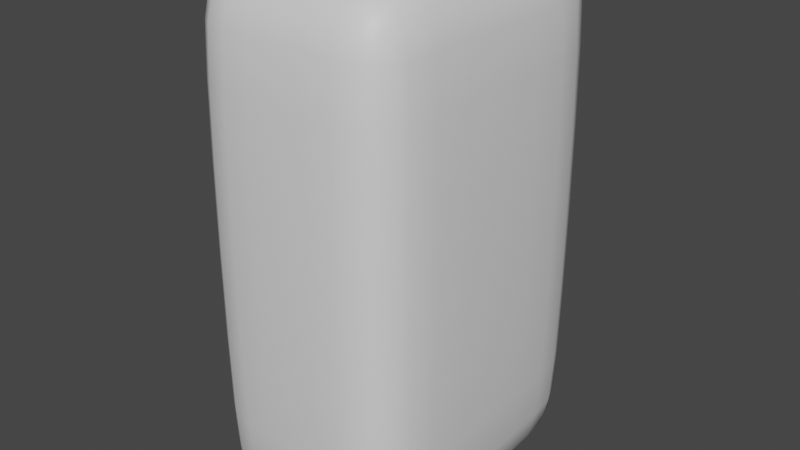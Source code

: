 # Source: Pasta.blend  (saved by Blender 3.3.6; exported with 4.5.12 LTS)
import bpy
from mathutils import Matrix  # noqa: F401  (used for matrix-valued properties, if any)

bpy.ops.wm.read_factory_settings(use_empty=True)
scene = bpy.context.scene
scene.name = 'Scene'

# ---- collections
col_collection = bpy.data.collections.new('Collection'); scene.collection.children.link(col_collection)

# ---- materials (node trees are filled in below, after node groups)
mat_material = bpy.data.materials.new('Material')
mat_material.alpha_threshold = 0.0
mat_material.use_transparent_shadow = False
mat_material.roughness = 0.5
mat_material.line_color = (0.0, 0.0, 0.0, 1.0)

# ---- material node trees
mat_material.use_nodes = True; mat_material.node_tree.nodes.clear()
_N = mat_material.node_tree.nodes; _L = mat_material.node_tree.links
n0 = _N.new('ShaderNodeOutputMaterial'); n0.name = 'Material Output'; n0.location = (300, 300)
n1 = _N.new('ShaderNodeBsdfPrincipled'); n1.name = 'Principled BSDF'; n1.location = (10, 300)
n1.distribution = 'GGX'
n1.subsurface_method = 'RANDOM_WALK_SKIN'
n1.inputs[3].default_value = 1.45
n1.inputs[27].default_value = (0.0, 0.0, 0.0, 1.0)
n1.inputs[28].default_value = 1.0
_L.new(n1.outputs[0], n0.inputs[0])
n0.is_active_output = True

# ---- world
world_world = bpy.data.worlds.new('World'); scene.world = world_world
world_world.use_nodes = True; world_world.node_tree.nodes.clear()
_N = world_world.node_tree.nodes; _L = world_world.node_tree.links
n0 = _N.new('ShaderNodeOutputWorld'); n0.name = 'World Output'; n0.location = (300, 300)
n1 = _N.new('ShaderNodeBackground'); n1.name = 'Background'; n1.location = (10, 300)
n1.inputs[0].default_value = (0.05088, 0.05088, 0.05088, 1.0)
_L.new(n1.outputs[0], n0.inputs[0])
n0.is_active_output = True
world_world.color = (0.05088, 0.05088, 0.05088)
world_world.use_sun_shadow = False
world_world.sun_shadow_jitter_overblur = 0.0

# ---- meshes
me_cube = bpy.data.meshes.new('Cube')
me_cube.from_pydata([(0.2708, 0.5, 0.8223), (0.2708, 0.4223, 0.9), (0.3484, 0.4223, 0.8223), (0.2708, 0.4223, -0.9), (0.2708, 0.5, -0.8223), (0.3484, 0.4223, -0.8223), (0.3484, -0.4223, 0.8223), (0.2708, -0.4223, 0.9), (0.2708, -0.5, 0.8223), (0.3484, -0.4223, -0.8223), (0.2708, -0.5, -0.8223), (0.2708, -0.4223, -0.9), (-0.2708, 0.5, 0.8223), (-0.3484, 0.4223, 0.8223), (-0.2708, 0.4223, 0.9), (-0.3484, 0.4223, -0.8223), (-0.2708, 0.5, -0.8223), (-0.2708, 0.4223, -0.9), (-0.3484, -0.4223, 0.8223), (-0.2708, -0.5, 0.8223), (-0.2708, -0.4223, 0.9), (-0.2708, -0.4223, -0.9), (-0.2708, -0.5, -0.8223), (-0.3484, -0.4223, -0.8223)], [], [(17, 3, 11, 21), (23, 18, 13, 15), (10, 8, 19, 22), (1, 14, 20, 7), (5, 2, 6, 9), (0, 1, 2), (3, 4, 5), (6, 7, 8), (9, 10, 11), (12, 13, 14), (15, 16, 17), (18, 19, 20), (21, 22, 23), (17, 21, 23, 15), (3, 17, 16, 4), (2, 5, 4, 0), (22, 19, 18, 23), (8, 10, 9, 6), (12, 16, 15, 13), (7, 20, 19, 8), (1, 7, 6, 2), (21, 11, 10, 22), (20, 14, 13, 18), (14, 1, 0, 12), (11, 3, 5, 9), (16, 12, 0, 4)])
me_cube.polygons.foreach_set('use_smooth', [True] * 26)
_uv = me_cube.uv_layers.new(name='UVMap')
_uv.uv.foreach_set('vector', [0.1529, 0.5194, 0.3471, 0.5194, 0.3471, 0.7306, 0.1529, 0.7306, 0.3858, 0.01942, 0.6142, 0.01942, 0.6142, 0.2306, 0.3858, 0.2306, 0.3858, 0.7779, 0.6142, 0.7779, 0.6142, 0.9721, 0.3858, 0.9721, 0.6529, 0.5194, 0.8471, 0.5194, 0.8471, 0.7306, 0.6529, 0.7306, 0.3858, 0.5194, 0.6142, 0.5194, 0.6142, 0.7306, 0.3858, 0.7306, 0.6142, 0.4721, 0.625, 0.4721, 0.6142, 0.5, 0.3471, 0.5194, 0.3471, 0.5, 0.375, 0.5194, 0.6142, 0.75, 0.625, 0.7779, 0.6142, 0.7779, 0.375, 0.7306, 0.3471, 0.75, 0.3471, 0.7306, 0.6142, 0.25, 0.6142, 0.2306, 0.625, 0.2306, 0.125, 0.5194, 0.1529, 0.5, 0.1529, 0.5194, 0.6142, 0.01942, 0.6142, 0.0, 0.625, 0.01942, 0.1529, 0.7306, 0.1529, 0.75, 0.125, 0.7306, 0.1529, 0.5194, 0.1529, 0.7306, 0.125, 0.7306, 0.125, 0.5194, 0.3471, 0.5194, 0.1529, 0.5194, 0.1529, 0.5, 0.3471, 0.5, 0.6142, 0.5194, 0.3858, 0.5194, 0.3858, 0.4721, 0.6142, 0.4721, 0.3858, 0.0, 0.6142, 0.0, 0.6142, 0.01942, 0.3858, 0.01942, 0.6142, 0.7779, 0.3858, 0.7779, 0.3858, 0.7306, 0.6142, 0.7306, 0.6142, 0.2779, 0.3858, 0.2779, 0.3858, 0.2306, 0.6142, 0.2306, 0.625, 0.7779, 0.625, 0.9721, 0.6142, 0.9721, 0.6142, 0.7779, 0.6529, 0.5194, 0.6529, 0.7306, 0.6142, 0.7306, 0.6142, 0.5194, 0.1529, 0.7306, 0.3471, 0.7306, 0.3471, 0.75, 0.1529, 0.75, 0.625, 0.01942, 0.625, 0.2306, 0.6142, 0.2306, 0.6142, 0.01942, 0.625, 0.2779, 0.625, 0.4721, 0.6142, 0.4721, 0.6142, 0.2779, 0.3471, 0.7306, 0.3471, 0.5194, 0.3858, 0.5194, 0.3858, 0.7306, 0.3858, 0.2779, 0.6142, 0.2779, 0.6142, 0.4721, 0.3858, 0.4721])
me_cube.materials.append(mat_material)
me_cube.use_mirror_vertex_groups = False
me_cube.update()

# ---- objects
ob_cube = bpy.data.objects.new('Cube', me_cube)

# ---- transforms, parenting, visibility, modifiers, constraints
ob_cube.location = (0.0, 0.0, 0.0)
ob_cube.lock_rotations_4d = False
ob_cube.empty_display_type = 'ARROWS'
ob_cube.lineart.crease_threshold = 0.0
_m = ob_cube.modifiers.new('Subdivision', 'SUBSURF')
_m = ob_cube.modifiers.new('Displace', 'DISPLACE')
_m.strength = 0.1

# ---- collection membership
col_collection.objects.link(ob_cube)

# ---- scene / render settings (as saved in the file)
scene.frame_start = 1; scene.frame_end = 250; scene.frame_set(1)
scene.render.engine = 'BLENDER_EEVEE_NEXT'
scene.cycles.sampling_pattern = 'TABULATED_SOBOL'
scene.cycles.use_light_tree = False
scene.view_settings.view_transform = 'Filmic'
bpy.context.view_layer.update()

# ---- added for rendering (the .blend has no active camera and no usable light): camera, sun
cam_auto = bpy.data.cameras.new('AutoCamera')
cam_auto.lens = 50.0
cam_auto.sensor_width = 36.0
cam_auto.clip_end = 1000.0
ob_auto_camera = bpy.data.objects.new('AutoCamera', cam_auto)
scene.collection.objects.link(ob_auto_camera)
ob_auto_camera.location = (2.02593, -2.43707, 1.62937)
ob_auto_camera.rotation_euler = (1.09748, -7.21219e-08, 0.694738)
scene.camera = ob_auto_camera
light_auto_sun = bpy.data.lights.new('AutoSun', 'SUN')
light_auto_sun.energy = 3.0
light_auto_sun.angle = 0.0523599
ob_auto_sun = bpy.data.objects.new('AutoSun', light_auto_sun)
scene.collection.objects.link(ob_auto_sun)
ob_auto_sun.rotation_euler = (0.872665, 0.174533, 0.523599)
bpy.context.view_layer.update()
